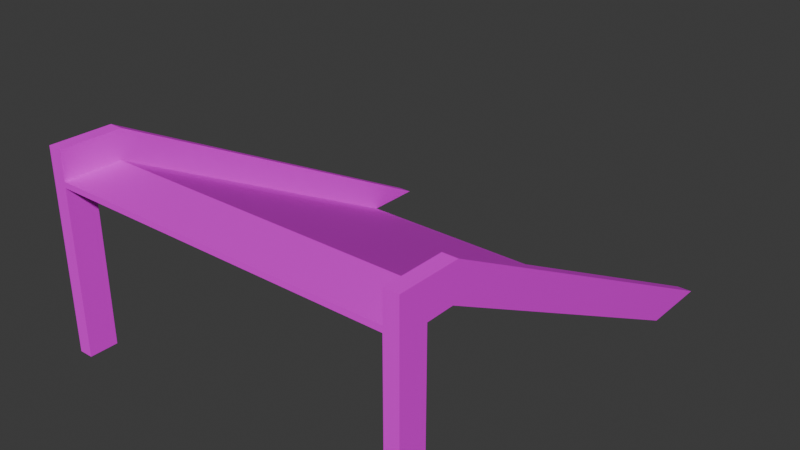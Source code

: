# Source: Entrance3Stp1.blend  (saved by Blender 4.5.88; exported with 4.5.12 LTS)
import bpy
from mathutils import Matrix  # noqa: F401  (used for matrix-valued properties, if any)

bpy.ops.wm.read_factory_settings(use_empty=True)
scene = bpy.context.scene
scene.name = 'Scene'

# ---- collections
col_collection = bpy.data.collections.new('Collection'); scene.collection.children.link(col_collection)

# ---- images (referenced by path relative to the original .blend; pixels are not part of the script)
import os
ASSET_DIR = os.environ.get("B2B_ASSET_DIR", "")  # directory of the original .blend (textures are referenced by path, not embedded)
HERE = os.path.dirname(os.path.abspath(__file__))  # packed textures are extracted next to this script under _unpacked/

def load_image(name, relpath, width, height, colorspace="sRGB"):
    """Load a texture the original file referenced (path relative to the .blend, or extracted next to this script)."""
    p = next((c for c in (os.path.join(HERE, relpath), os.path.join(ASSET_DIR, relpath)) if relpath and os.path.exists(c)), "")
    if p:
        img = bpy.data.images.load(p, check_existing=True)
        img.name = name
    else:  # same state as the original file: an image datablock whose file is absent (Cycles renders it pink)
        img = bpy.data.images.new(name, width, height)
        img.source = "FILE"
        img.filepath = "//" + (relpath or name)
    img.colorspace_settings.name = colorspace
    return img
img_concreteailighter_png = load_image('ConcreteAILighter.png', 'ConcreteAILighter.png', 1024, 1024, 'sRGB')
img_vehicleramp_256_albedo_png = load_image('VehicleRamp-256-albedo.png', 'VehicleRamp-256-albedo.png', 1024, 1024, 'sRGB')

# ---- materials (node trees are filled in below, after node groups)
mat_concretelight = bpy.data.materials.new('ConcreteLight')
mat_coivramp = bpy.data.materials.new('COIVRamp')

# ---- material node trees
mat_concretelight.use_nodes = True; mat_concretelight.node_tree.nodes.clear()
_N = mat_concretelight.node_tree.nodes; _L = mat_concretelight.node_tree.links
n0 = _N.new('ShaderNodeBsdfPrincipled'); n0.name = 'Principled BSDF'; n0.location = (-200, 100)
n1 = _N.new('ShaderNodeOutputMaterial'); n1.name = 'Material Output'; n1.location = (200, 100)
n2 = _N.new('ShaderNodeTexImage'); n2.name = 'Image Texture'; n2.location = (-490, 76)
n2.image = img_concreteailighter_png
_L.new(n0.outputs[0], n1.inputs[0])
_L.new(n2.outputs[0], n0.inputs[0])
n1.is_active_output = True
mat_coivramp.use_nodes = True; mat_coivramp.node_tree.nodes.clear()
_N = mat_coivramp.node_tree.nodes; _L = mat_coivramp.node_tree.links
n0 = _N.new('ShaderNodeBsdfPrincipled'); n0.name = 'Principled BSDF'; n0.location = (-200, 100)
n1 = _N.new('ShaderNodeOutputMaterial'); n1.name = 'Material Output'; n1.location = (200, 100)
n2 = _N.new('ShaderNodeTexImage'); n2.name = 'Image Texture'; n2.location = (-490, 76)
n2.image = img_vehicleramp_256_albedo_png
_L.new(n0.outputs[0], n1.inputs[0])
_L.new(n2.outputs[0], n0.inputs[0])
n1.is_active_output = True

# ---- world
world_world = bpy.data.worlds.new('World'); scene.world = world_world
world_world.use_nodes = True; world_world.node_tree.nodes.clear()
_N = world_world.node_tree.nodes; _L = world_world.node_tree.links
n0 = _N.new('ShaderNodeOutputWorld'); n0.name = 'World Output'; n0.location = (200, 100)
n1 = _N.new('ShaderNodeBackground'); n1.name = 'Background'; n1.location = (-200, 100)
n1.inputs[0].default_value = (0.05088, 0.05088, 0.05088, 1.0)
_L.new(n1.outputs[0], n0.inputs[0])
n0.is_active_output = True
world_world.color = (0.05088, 0.05088, 0.05088)
world_world.sun_shadow_jitter_overblur = 0.0

# ---- meshes
me_cube = bpy.data.meshes.new('Cube')
me_cube.from_pydata([(6.0, 1.0, 6.0), (6.0, 0.9704, 5.802), (6.0, -1.0, 6.0), (6.0, -1.0, 5.8), (-6.0, 1.0, 6.0), (-6.0, 0.9704, 5.802), (-6.0, -1.0, 6.0), (-6.0, -1.0, 5.8), (6.5, 1.0, 6.0), (6.5, 0.9704, 5.802), (6.5, -1.0, 6.0), (6.5, -1.0, 5.8), (6.0, 1.148, 6.989), (6.5, 1.148, 6.989), (6.0, -1.0, 7.0), (6.5, -1.0, 7.0), (-6.5, 0.9704, 5.802), (-6.5, -1.0, 5.8), (-6.5, -1.0, 6.0), (-6.5, 1.0, 6.0), (-6.0, -1.0, 7.0), (-6.0, 1.148, 6.989), (-6.5, -1.0, 7.0), (-6.5, 1.148, 6.989), (0.0, 0.9704, 5.802), (0.0, -1.0, 6.0), (-3.0, 0.9704, 5.802), (-3.0, -1.0, 6.0), (0.0, -1.0, 5.8), (3.0, 0.9704, 5.802), (3.0, -1.0, 6.0), (-6.5, 0.0, 5.8), (-6.0, 0.0, 5.8), (6.5, 0.0, 5.8), (6.0, 0.0, 5.8), (-6.0, 12.58, 0.0), (6.0, 12.58, 0.0), (6.5, 12.17, 0.0), (6.0, 14.64, 0.0), (6.5, 14.64, 0.0), (-6.5, 12.17, 0.0), (-6.0, 14.64, 0.0), (-6.5, 14.64, 0.0), (-6.5, -1.0, 0.0), (-6.0, -1.0, 0.0), (-6.5, 0.0, 0.0), (-6.0, 0.0, 0.0), (6.0, 0.0, 0.0), (6.0, -1.0, 0.0), (6.5, 0.0, 0.0), (6.5, -1.0, 0.0)], [], [(0, 4, 6, 27, 25, 30, 2), (3, 2, 30, 25, 27, 6, 7, 28), (36, 0, 12, 38), (38, 12, 13, 39), (12, 14, 15, 13), (0, 2, 14, 12), (7, 6, 20, 22, 18, 17), (2, 3, 11, 10, 15, 14), (20, 21, 23, 22), (6, 4, 21, 20), (9, 8, 13, 15, 10, 11, 33), (17, 18, 22, 23, 19, 16, 31), (32, 31, 16, 5), (34, 1, 9, 33), (28, 7, 32, 5, 26, 24, 29, 1, 34, 3), (33, 11, 50, 49), (11, 3, 48, 50), (3, 34, 47, 48), (34, 33, 49, 47), (31, 32, 46, 45), (32, 7, 44, 46), (7, 17, 43, 44), (17, 31, 45, 43), (21, 41, 42, 23), (16, 19, 23, 42, 40), (8, 9, 37, 39, 13), (5, 16, 40, 37, 9, 1, 29, 24, 26), (4, 0, 36, 35), (4, 35, 41, 21)])
me_cube.polygons.foreach_set('material_index', [1, 0, 0, 0, 0, 0, 0, 0, 0, 0, 0, 0, 0, 0, 0, 0, 0, 0, 0, 0, 0, 0, 0, 0, 0, 0, 0, 1, 0])
_uv = me_cube.uv_layers.new(name='UVMap')
_uv.uv.foreach_set('vector', [0.3138, 0.503, 0.3138, 0.9752, 0.2449, 0.9752, 0.2449, 0.8571, 0.2449, 0.7391, 0.2449, 0.6211, 0.2449, 0.503, 0.6597, 0.3147, 0.6546, 0.3147, 0.6546, 0.2392, 0.6546, 0.1637, 0.6546, 0.08812, 0.6546, 0.01259, 0.6597, 0.01259, 0.6597, 0.1637, 0.6338, 0.7111, 0.6442, 0.3828, 0.6683, 0.3754, 0.6561, 0.7579, 0.8107, 0.7544, 0.8107, 0.377, 0.8233, 0.377, 0.8233, 0.7544, 0.8107, 0.377, 0.8107, 0.3273, 0.8233, 0.3273, 0.8233, 0.377, 0.6442, 0.3828, 0.6294, 0.3347, 0.6535, 0.3273, 0.6683, 0.3754, 0.6597, 0.01259, 0.6546, 0.01259, 0.6294, 0.01259, 0.6294, -1.251e-08, 0.6546, -1.061e-08, 0.6597, -1.023e-08, 0.6546, 0.3147, 0.6597, 0.3147, 0.6597, 0.3273, 0.6546, 0.3273, 0.6294, 0.3273, 0.6294, 0.3147, 0.8535, 6.003e-09, 0.8535, 0.04967, 0.8409, 0.04967, 0.8409, 6.003e-09, 0.3877, 0.509, 0.3877, 0.5594, 0.3626, 0.5594, 0.3626, 0.509, 0.03021, 0.5594, 0.02518, 0.5594, -6.216e-09, 0.5594, -2.414e-09, 0.509, 0.02518, 0.509, 0.03021, 0.509, 0.03021, 0.5342, 0.2115, 1.0, 0.2065, 1.0, 0.1813, 1.0, 0.1813, 0.9496, 0.2065, 0.9496, 0.2115, 0.9496, 0.2115, 0.9748, 0.3147, 0.02514, 0.3273, 0.02514, 0.3273, 0.05028, 0.3147, 0.05028, 0.01259, 0.02514, 0.01259, 0.05028, 0.0, 0.05028, 0.0, 0.02514, 0.1637, 1.501e-08, 0.3147, 1.501e-08, 0.3147, 0.02514, 0.3147, 0.05028, 0.2392, 0.05028, 0.1637, 0.05028, 0.08812, 0.05028, 0.01259, 0.05028, 0.01259, 0.02514, 0.01259, 1.501e-08, 0.03021, 0.5342, 0.03021, 0.509, 0.1762, 0.509, 0.1762, 0.5342, 0.6597, 0.3273, 0.6597, 0.3147, 0.8057, 0.3147, 0.8057, 0.3273, 0.8409, 0.6601, 0.8661, 0.6601, 0.8661, 0.8061, 0.8409, 0.8061, 0.8661, 0.0, 0.8787, 0.0, 0.8787, 0.146, 0.8661, 0.146, 0.8409, 0.8112, 0.8535, 0.8112, 0.8535, 0.9572, 0.8409, 0.9572, 0.8409, 0.509, 0.8661, 0.509, 0.8661, 0.6551, 0.8409, 0.6551, 0.6597, 0.01259, 0.6597, -1.023e-08, 0.8057, 7.993e-10, 0.8057, 0.01259, 0.2115, 1.0, 0.2115, 0.9748, 0.3575, 0.9748, 0.3575, 1.0, 0.8535, 0.04967, 0.8535, 0.4271, 0.8409, 0.4271, 0.8409, 0.04967, 0.2115, 0.9496, 0.2065, 0.9496, 0.1813, 0.9496, 0.3051, 0.5876, 0.3143, 0.6491, 0.02518, 0.5594, 0.03021, 0.5594, 0.133, 0.8599, 0.1238, 0.9214, -6.216e-09, 0.5594, 0.3147, 0.05028, 0.3273, 0.05028, 0.3273, 0.356, 0.0, 0.356, 0.0, 0.05028, 0.01259, 0.05028, 0.08812, 0.05028, 0.1637, 0.05028, 0.2392, 0.05028, 0.01661, 0.9775, 0.01661, 0.4828, 0.697, 0.4828, 0.697, 0.9775, 0.3877, 0.5594, 0.494, 0.8702, 0.4864, 0.9214, 0.3626, 0.5594])
me_cube.materials.append(mat_concretelight)
me_cube.materials.append(mat_coivramp)
me_cube.use_mirror_vertex_groups = False
me_cube.update()

# ---- objects
ob_cube = bpy.data.objects.new('Cube', me_cube)

# ---- transforms, parenting, visibility, modifiers, constraints
ob_cube.location = (0.0, 0.0, 0.0)
ob_cube.lock_rotations_4d = False
ob_cube.empty_display_type = 'ARROWS'
ob_cube.lineart.crease_threshold = 0.0

# ---- collection membership
col_collection.objects.link(ob_cube)

# ---- scene / render settings (as saved in the file)
scene.frame_start = 1; scene.frame_end = 250; scene.frame_set(8)
scene.render.engine = 'BLENDER_EEVEE_NEXT'
bpy.context.view_layer.update()

# ---- added for rendering (the .blend has no active camera and no usable light): camera, sun
cam_auto = bpy.data.cameras.new('AutoCamera')
cam_auto.lens = 50.0
cam_auto.sensor_width = 36.0
cam_auto.clip_end = 1000.0
ob_auto_camera = bpy.data.objects.new('AutoCamera', cam_auto)
scene.collection.objects.link(ob_auto_camera)
ob_auto_camera.location = (19.9012, -17.0606, 19.421)
ob_auto_camera.rotation_euler = (1.09748, -7.21219e-08, 0.694738)
scene.camera = ob_auto_camera
light_auto_sun = bpy.data.lights.new('AutoSun', 'SUN')
light_auto_sun.energy = 3.0
light_auto_sun.angle = 0.0523599
ob_auto_sun = bpy.data.objects.new('AutoSun', light_auto_sun)
scene.collection.objects.link(ob_auto_sun)
ob_auto_sun.rotation_euler = (0.872665, 0.174533, 0.523599)
bpy.context.view_layer.update()
